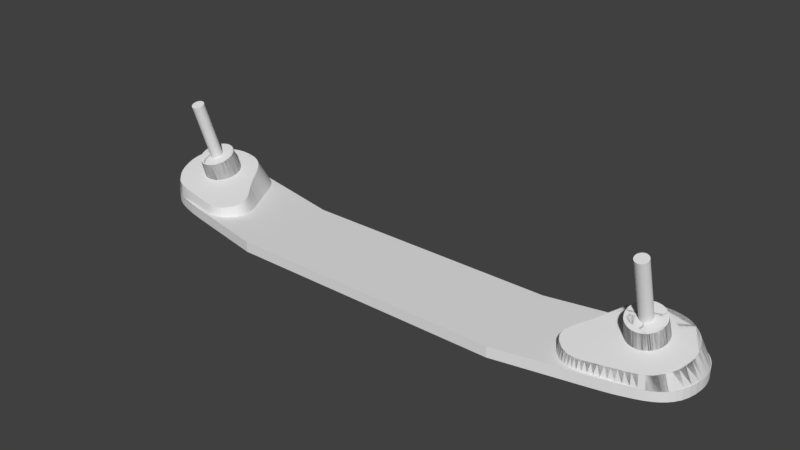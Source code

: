 # Source: backplate3.blend  (saved by Blender 2.79.0; exported with 4.5.12 LTS)
import bpy
from mathutils import Matrix  # noqa: F401  (used for matrix-valued properties, if any)

bpy.ops.wm.read_factory_settings(use_empty=True)
scene = bpy.context.scene
scene.name = 'Scene'

# ---- collections
col_collection_1 = bpy.data.collections.new('Collection 1'); scene.collection.children.link(col_collection_1)

# ---- materials (node trees are filled in below, after node groups)
mat_white = bpy.data.materials.new('White')
mat_white.alpha_threshold = 0.0
mat_white.use_transparent_shadow = False
mat_white.roughness = 0.5
mat_white.line_color = (0.0, 0.0, 0.0, 1.0)

# ---- material node trees

# ---- world
world_world = bpy.data.worlds.new('World'); scene.world = world_world
world_world.color = (0.05088, 0.05088, 0.05088)
world_world.use_sun_shadow = False
world_world.sun_shadow_jitter_overblur = 0.0
world_world.cycles.sampling_method = 'MANUAL'

# ---- meshes
me_cylinder = bpy.data.meshes.new('Cylinder')
me_cylinder.from_pydata([(0.0, 0.125, -1.25), (0.0, 0.125, 1.25), (0.006133, 0.1248, -1.25), (0.006133, 0.1248, 1.25), (0.01225, 0.1244, -1.25), (0.01225, 0.1244, 1.25), (0.01834, 0.1236, -1.25), (0.01834, 0.1236, 1.25), (0.02439, 0.1226, -1.25), (0.02439, 0.1226, 1.25), (0.03037, 0.1213, -1.25), (0.03037, 0.1213, 1.25), (0.03629, 0.1196, -1.25), (0.03629, 0.1196, 1.25), (0.04211, 0.1177, -1.25), (0.04211, 0.1177, 1.25), (0.04784, 0.1155, -1.25), (0.04784, 0.1155, 1.25), (0.05344, 0.113, -1.25), (0.05344, 0.113, 1.25), (0.05892, 0.1102, -1.25), (0.05892, 0.1102, 1.25), (0.06426, 0.1072, -1.25), (0.06426, 0.1072, 1.25), (0.06945, 0.1039, -1.25), (0.06945, 0.1039, 1.25), (0.07446, 0.1004, -1.25), (0.07446, 0.1004, 1.25), (0.0793, 0.09663, -1.25), (0.0793, 0.09663, 1.25), (0.08394, 0.09262, -1.25), (0.08394, 0.09262, 1.25), (0.08839, 0.08839, -1.25), (0.08839, 0.08839, 1.25), (0.09262, 0.08394, -1.25), (0.09262, 0.08394, 1.25), (0.09663, 0.0793, -1.25), (0.09663, 0.0793, 1.25), (0.1004, 0.07446, -1.25), (0.1004, 0.07446, 1.25), (0.1039, 0.06945, -1.25), (0.1039, 0.06945, 1.25), (0.1072, 0.06426, -1.25), (0.1072, 0.06426, 1.25), (0.1102, 0.05892, -1.25), (0.1102, 0.05892, 1.25), (0.113, 0.05344, -1.25), (0.113, 0.05344, 1.25), (0.1155, 0.04784, -1.25), (0.1155, 0.04784, 1.25), (0.1177, 0.04211, -1.25), (0.1177, 0.04211, 1.25), (0.1196, 0.03629, -1.25), (0.1196, 0.03629, 1.25), (0.1213, 0.03037, -1.25), (0.1213, 0.03037, 1.25), (0.1226, 0.02439, -1.25), (0.1226, 0.02439, 1.25), (0.1236, 0.01834, -1.25), (0.1236, 0.01834, 1.25), (0.1244, 0.01225, -1.25), (0.1244, 0.01225, 1.25), (0.1248, 0.006133, -1.25), (0.1248, 0.006133, 1.25), (0.125, -5.017e-08, -1.25), (0.125, -5.017e-08, 1.25), (0.1248, -0.006134, -1.25), (0.1248, -0.006134, 1.25), (0.1244, -0.01225, -1.25), (0.1244, -0.01225, 1.25), (0.1236, -0.01834, -1.25), (0.1236, -0.01834, 1.25), (0.1226, -0.02439, -1.25), (0.1226, -0.02439, 1.25), (0.1213, -0.03037, -1.25), (0.1213, -0.03037, 1.25), (0.1196, -0.03629, -1.25), (0.1196, -0.03629, 1.25), (0.1177, -0.04211, -1.25), (0.1177, -0.04211, 1.25), (0.1155, -0.04784, -1.25), (0.1155, -0.04784, 1.25), (0.113, -0.05344, -1.25), (0.113, -0.05344, 1.25), (0.1102, -0.05892, -1.25), (0.1102, -0.05892, 1.25), (0.1072, -0.06426, -1.25), (0.1072, -0.06426, 1.25), (0.1039, -0.06945, -1.25), (0.1039, -0.06945, 1.25), (0.1004, -0.07446, -1.25), (0.1004, -0.07446, 1.25), (0.09663, -0.0793, -1.25), (0.09663, -0.0793, 1.25), (0.09262, -0.08394, -1.25), (0.09262, -0.08394, 1.25), (0.08839, -0.08839, -1.25), (0.08839, -0.08839, 1.25), (0.08394, -0.09262, -1.25), (0.08394, -0.09262, 1.25), (0.0793, -0.09663, -1.25), (0.0793, -0.09663, 1.25), (0.07446, -0.1004, -1.25), (0.07446, -0.1004, 1.25), (0.06945, -0.1039, -1.25), (0.06945, -0.1039, 1.25), (0.06426, -0.1072, -1.25), (0.06426, -0.1072, 1.25), (0.05892, -0.1102, -1.25), (0.05892, -0.1102, 1.25), (0.05344, -0.113, -1.25), (0.05344, -0.113, 1.25), (0.04784, -0.1155, -1.25), (0.04784, -0.1155, 1.25), (0.04211, -0.1177, -1.25), (0.04211, -0.1177, 1.25), (0.03629, -0.1196, -1.25), (0.03629, -0.1196, 1.25), (0.03037, -0.1213, -1.25), (0.03037, -0.1213, 1.25), (0.02439, -0.1226, -1.25), (0.02439, -0.1226, 1.25), (0.01834, -0.1236, -1.25), (0.01834, -0.1236, 1.25), (0.01225, -0.1244, -1.25), (0.01225, -0.1244, 1.25), (0.006134, -0.1248, -1.25), (0.006134, -0.1248, 1.25), (2.275e-07, -0.125, -1.25), (2.275e-07, -0.125, 1.25), (-0.006133, -0.1248, -1.25), (-0.006133, -0.1248, 1.25), (-0.01225, -0.1244, -1.25), (-0.01225, -0.1244, 1.25), (-0.01834, -0.1236, -1.25), (-0.01834, -0.1236, 1.25), (-0.02439, -0.1226, -1.25), (-0.02439, -0.1226, 1.25), (-0.03037, -0.1213, -1.25), (-0.03037, -0.1213, 1.25), (-0.03629, -0.1196, -1.25), (-0.03629, -0.1196, 1.25), (-0.04211, -0.1177, -1.25), (-0.04211, -0.1177, 1.25), (-0.04784, -0.1155, -1.25), (-0.04784, -0.1155, 1.25), (-0.05344, -0.113, -1.25), (-0.05344, -0.113, 1.25), (-0.05892, -0.1102, -1.25), (-0.05892, -0.1102, 1.25), (-0.06426, -0.1072, -1.25), (-0.06426, -0.1072, 1.25), (-0.06945, -0.1039, -1.25), (-0.06945, -0.1039, 1.25), (-0.07446, -0.1004, -1.25), (-0.07446, -0.1004, 1.25), (-0.0793, -0.09663, -1.25), (-0.0793, -0.09663, 1.25), (-0.08394, -0.09262, -1.25), (-0.08394, -0.09262, 1.25), (-0.08839, -0.08839, -1.25), (-0.08839, -0.08839, 1.25), (-0.09262, -0.08395, -1.25), (-0.09262, -0.08395, 1.25), (-0.09663, -0.0793, -1.25), (-0.09663, -0.0793, 1.25), (-0.1004, -0.07446, -1.25), (-0.1004, -0.07446, 1.25), (-0.1039, -0.06945, -1.25), (-0.1039, -0.06945, 1.25), (-0.1072, -0.06426, -1.25), (-0.1072, -0.06426, 1.25), (-0.1102, -0.05892, -1.25), (-0.1102, -0.05892, 1.25), (-0.113, -0.05344, -1.25), (-0.113, -0.05344, 1.25), (-0.1155, -0.04784, -1.25), (-0.1155, -0.04784, 1.25), (-0.1177, -0.04211, -1.25), (-0.1177, -0.04211, 1.25), (-0.1196, -0.03629, -1.25), (-0.1196, -0.03629, 1.25), (-0.1213, -0.03037, -1.25), (-0.1213, -0.03037, 1.25), (-0.1226, -0.02439, -1.25), (-0.1226, -0.02439, 1.25), (-0.1236, -0.01834, -1.25), (-0.1236, -0.01834, 1.25), (-0.1244, -0.01225, -1.25), (-0.1244, -0.01225, 1.25), (-0.1248, -0.006134, -1.25), (-0.1248, -0.006134, 1.25), (-0.125, -1.773e-07, -1.25), (-0.125, -1.773e-07, 1.25), (-0.1248, 0.006133, -1.25), (-0.1248, 0.006133, 1.25), (-0.1244, 0.01225, -1.25), (-0.1244, 0.01225, 1.25), (-0.1236, 0.01834, -1.25), (-0.1236, 0.01834, 1.25), (-0.1226, 0.02439, -1.25), (-0.1226, 0.02439, 1.25), (-0.1213, 0.03037, -1.25), (-0.1213, 0.03037, 1.25), (-0.1196, 0.03629, -1.25), (-0.1196, 0.03629, 1.25), (-0.1177, 0.04211, -1.25), (-0.1177, 0.04211, 1.25), (-0.1155, 0.04784, -1.25), (-0.1155, 0.04784, 1.25), (-0.113, 0.05344, -1.25), (-0.113, 0.05344, 1.25), (-0.1102, 0.05892, -1.25), (-0.1102, 0.05892, 1.25), (-0.1072, 0.06426, -1.25), (-0.1072, 0.06426, 1.25), (-0.1039, 0.06945, -1.25), (-0.1039, 0.06945, 1.25), (-0.1004, 0.07446, -1.25), (-0.1004, 0.07446, 1.25), (-0.09663, 0.0793, -1.25), (-0.09663, 0.0793, 1.25), (-0.09262, 0.08394, -1.25), (-0.09262, 0.08394, 1.25), (-0.08839, 0.08839, -1.25), (-0.08839, 0.08839, 1.25), (-0.08394, 0.09262, -1.25), (-0.08394, 0.09262, 1.25), (-0.0793, 0.09663, -1.25), (-0.0793, 0.09663, 1.25), (-0.07446, 0.1004, -1.25), (-0.07446, 0.1004, 1.25), (-0.06945, 0.1039, -1.25), (-0.06945, 0.1039, 1.25), (-0.06426, 0.1072, -1.25), (-0.06426, 0.1072, 1.25), (-0.05892, 0.1102, -1.25), (-0.05892, 0.1102, 1.25), (-0.05344, 0.113, -1.25), (-0.05344, 0.113, 1.25), (-0.04784, 0.1155, -1.25), (-0.04784, 0.1155, 1.25), (-0.04211, 0.1177, -1.25), (-0.04211, 0.1177, 1.25), (-0.03629, 0.1196, -1.25), (-0.03629, 0.1196, 1.25), (-0.03037, 0.1213, -1.25), (-0.03037, 0.1213, 1.25), (-0.02439, 0.1226, -1.25), (-0.02439, 0.1226, 1.25), (-0.01834, 0.1236, -1.25), (-0.01834, 0.1236, 1.25), (-0.01225, 0.1244, -1.25), (-0.01225, 0.1244, 1.25), (-0.006133, 0.1248, -1.25), (-0.006133, 0.1248, 1.25)], [], [(0, 1, 3, 2), (2, 3, 5, 4), (4, 5, 7, 6), (6, 7, 9, 8), (8, 9, 11, 10), (10, 11, 13, 12), (12, 13, 15, 14), (14, 15, 17, 16), (16, 17, 19, 18), (18, 19, 21, 20), (20, 21, 23, 22), (22, 23, 25, 24), (24, 25, 27, 26), (26, 27, 29, 28), (28, 29, 31, 30), (30, 31, 33, 32), (32, 33, 35, 34), (34, 35, 37, 36), (36, 37, 39, 38), (38, 39, 41, 40), (40, 41, 43, 42), (42, 43, 45, 44), (44, 45, 47, 46), (46, 47, 49, 48), (48, 49, 51, 50), (50, 51, 53, 52), (52, 53, 55, 54), (54, 55, 57, 56), (56, 57, 59, 58), (58, 59, 61, 60), (60, 61, 63, 62), (62, 63, 65, 64), (64, 65, 67, 66), (66, 67, 69, 68), (68, 69, 71, 70), (70, 71, 73, 72), (72, 73, 75, 74), (74, 75, 77, 76), (76, 77, 79, 78), (78, 79, 81, 80), (80, 81, 83, 82), (82, 83, 85, 84), (84, 85, 87, 86), (86, 87, 89, 88), (88, 89, 91, 90), (90, 91, 93, 92), (92, 93, 95, 94), (94, 95, 97, 96), (96, 97, 99, 98), (98, 99, 101, 100), (100, 101, 103, 102), (102, 103, 105, 104), (104, 105, 107, 106), (106, 107, 109, 108), (108, 109, 111, 110), (110, 111, 113, 112), (112, 113, 115, 114), (114, 115, 117, 116), (116, 117, 119, 118), (118, 119, 121, 120), (120, 121, 123, 122), (122, 123, 125, 124), (124, 125, 127, 126), (126, 127, 129, 128), (128, 129, 131, 130), (130, 131, 133, 132), (132, 133, 135, 134), (134, 135, 137, 136), (136, 137, 139, 138), (138, 139, 141, 140), (140, 141, 143, 142), (142, 143, 145, 144), (144, 145, 147, 146), (146, 147, 149, 148), (148, 149, 151, 150), (150, 151, 153, 152), (152, 153, 155, 154), (154, 155, 157, 156), (156, 157, 159, 158), (158, 159, 161, 160), (160, 161, 163, 162), (162, 163, 165, 164), (164, 165, 167, 166), (166, 167, 169, 168), (168, 169, 171, 170), (170, 171, 173, 172), (172, 173, 175, 174), (174, 175, 177, 176), (176, 177, 179, 178), (178, 179, 181, 180), (180, 181, 183, 182), (182, 183, 185, 184), (184, 185, 187, 186), (186, 187, 189, 188), (188, 189, 191, 190), (190, 191, 193, 192), (192, 193, 195, 194), (194, 195, 197, 196), (196, 197, 199, 198), (198, 199, 201, 200), (200, 201, 203, 202), (202, 203, 205, 204), (204, 205, 207, 206), (206, 207, 209, 208), (208, 209, 211, 210), (210, 211, 213, 212), (212, 213, 215, 214), (214, 215, 217, 216), (216, 217, 219, 218), (218, 219, 221, 220), (220, 221, 223, 222), (222, 223, 225, 224), (224, 225, 227, 226), (226, 227, 229, 228), (228, 229, 231, 230), (230, 231, 233, 232), (232, 233, 235, 234), (234, 235, 237, 236), (236, 237, 239, 238), (238, 239, 241, 240), (240, 241, 243, 242), (242, 243, 245, 244), (244, 245, 247, 246), (246, 247, 249, 248), (248, 249, 251, 250), (250, 251, 253, 252), (3, 1, 255, 253, 251, 249, 247, 245, 243, 241, 239, 237, 235, 233, 231, 229, 227, 225, 223, 221, 219, 217, 215, 213, 211, 209, 207, 205, 203, 201, 199, 197, 195, 193, 191, 189, 187, 185, 183, 181, 179, 177, 175, 173, 171, 169, 167, 165, 163, 161, 159, 157, 155, 153, 151, 149, 147, 145, 143, 141, 139, 137, 135, 133, 131, 129, 127, 125, 123, 121, 119, 117, 115, 113, 111, 109, 107, 105, 103, 101, 99, 97, 95, 93, 91, 89, 87, 85, 83, 81, 79, 77, 75, 73, 71, 69, 67, 65, 63, 61, 59, 57, 55, 53, 51, 49, 47, 45, 43, 41, 39, 37, 35, 33, 31, 29, 27, 25, 23, 21, 19, 17, 15, 13, 11, 9, 7, 5), (252, 253, 255, 254), (254, 255, 1, 0), (0, 2, 4, 6, 8, 10, 12, 14, 16, 18, 20, 22, 24, 26, 28, 30, 32, 34, 36, 38, 40, 42, 44, 46, 48, 50, 52, 54, 56, 58, 60, 62, 64, 66, 68, 70, 72, 74, 76, 78, 80, 82, 84, 86, 88, 90, 92, 94, 96, 98, 100, 102, 104, 106, 108, 110, 112, 114, 116, 118, 120, 122, 124, 126, 128, 130, 132, 134, 136, 138, 140, 142, 144, 146, 148, 150, 152, 154, 156, 158, 160, 162, 164, 166, 168, 170, 172, 174, 176, 178, 180, 182, 184, 186, 188, 190, 192, 194, 196, 198, 200, 202, 204, 206, 208, 210, 212, 214, 216, 218, 220, 222, 224, 226, 228, 230, 232, 234, 236, 238, 240, 242, 244, 246, 248, 250, 252, 254)])
me_cylinder.use_remesh_preserve_volume = False
me_cylinder.use_remesh_preserve_attributes = False
me_cylinder.use_mirror_vertex_groups = False
me_cylinder.update()
me_holefiller = bpy.data.meshes.new('HoleFiller')
me_holefiller.from_pydata([(-0.9113, 0.3524, -0.8223), (-0.8769, 0.4222, -0.8223), (-0.844, 0.4906, -0.8223), (-0.812, 0.5573, -0.8223), (-0.7801, 0.622, -0.8223), (-0.7476, 0.6843, -0.8223), (-0.7138, 0.7442, -0.8223), (-0.678, 0.8012, -0.8223), (-0.6394, 0.8551, -0.8223), (-0.5974, 0.9057, -0.8223), (-0.5513, 0.9526, -0.8223), (-0.5003, 0.9956, -0.8223), (-0.4437, 1.034, -0.8223), (-0.3906, 1.062, -0.8223), (-0.326, 1.087, -0.8223), (-0.2517, 1.108, -0.8223), (-0.1693, 1.124, -0.8223), (-0.08059, 1.135, -0.8223), (0.01277, 1.14, -0.8223), (0.1091, 1.138, -0.8223), (0.2066, 1.128, -0.8223), (0.3037, 1.109, -0.8223), (0.3986, 1.081, -0.8223), (0.4896, 1.042, -0.8223), (0.575, 0.9913, -0.8223), (0.6516, 0.9344, -0.8223), (0.7206, 0.8737, -0.8223), (0.7818, 0.8095, -0.8223), (0.8352, 0.7417, -0.8223), (0.8808, 0.6703, -0.8223), (0.9184, 0.5955, -0.8223), (0.9481, 0.5173, -0.8223), (0.9698, 0.4356, -0.8223), (0.9833, 0.3506, -0.8223), (0.9887, 0.2624, -0.8223), (0.9859, 0.1709, -0.8223), (0.9748, 0.07619, -0.8223), (0.9372, -0.09349, -0.8223), (0.8837, -0.237, -0.8223), (0.8161, -0.3569, -0.8223), (0.7359, -0.4558, -0.8223), (0.6451, -0.536, -0.8223), (0.5453, -0.6002, -0.8223), (0.4382, -0.6509, -0.8223), (0.3256, -0.6907, -0.8223), (0.2093, -0.7219, -0.8223), (0.09087, -0.7473, -0.8223), (-0.02784, -0.7692, -0.8223), (-0.1451, -0.7902, -0.8223), (-0.2603, -0.8129, -0.8223), (-0.3667, -0.8353, -0.8223), (-0.4652, -0.8556, -0.8223), (-0.5569, -0.8719, -0.8223), (-0.6427, -0.8824, -0.8223), (-0.7234, -0.8853, -0.8223), (-0.8002, -0.8786, -0.8223), (-0.8738, -0.8606, -0.8223), (-0.9454, -0.8293, -0.8223), (-1.016, -0.783, -0.8223), (-1.086, -0.7197, -0.8223), (-1.157, -0.6376, -0.8223), (-1.202, -0.5638, -0.8223), (-1.228, -0.4868, -0.8223), (-1.236, -0.4072, -0.8223), (-1.229, -0.3253, -0.8223), (-1.209, -0.2417, -0.8223), (-1.179, -0.1569, -0.8223), (-1.141, -0.07121, -0.8223), (-1.098, 0.01476, -0.8223), (-1.05, 0.1006, -0.8223), (-1.002, 0.1858, -0.8223), (-0.9549, 0.2698, -0.8223), (-0.8406, 0.1654, -0.3872), (-0.8095, 0.2203, -0.3728), (-0.7799, 0.2741, -0.3587), (-0.751, 0.3265, -0.345), (-0.7222, 0.3774, -0.3316), (-0.6929, 0.4265, -0.3188), (-0.6624, 0.4735, -0.3064), (-0.6301, 0.5183, -0.2945), (-0.5953, 0.5607, -0.2832), (-0.5573, 0.6005, -0.2725), (-0.5157, 0.6373, -0.2624), (-0.4696, 0.6711, -0.2531), (-0.4184, 0.7015, -0.2444), (-0.3704, 0.7232, -0.2381), (-0.312, 0.7426, -0.2321), (-0.2447, 0.759, -0.2267), (-0.1702, 0.7719, -0.2221), (-0.08992, 0.7805, -0.2184), (-0.005433, 0.7842, -0.2159), (0.08173, 0.7823, -0.2147), (0.17, 0.7742, -0.2151), (0.2579, 0.7592, -0.2172), (0.3439, 0.7365, -0.2213), (0.4263, 0.7057, -0.2275), (0.5038, 0.666, -0.236), (0.5732, 0.621, -0.246), (0.6357, 0.5732, -0.2569), (0.6912, 0.5225, -0.2686), (0.7396, 0.4691, -0.2811), (0.781, 0.4128, -0.2945), (0.8152, 0.3539, -0.3086), (0.8422, 0.2922, -0.3236), (0.8619, 0.2279, -0.3394), (0.8743, 0.161, -0.356), (0.8794, 0.09151, -0.3734), (0.877, 0.01949, -0.3915), (0.8671, -0.05503, -0.4104), (0.8334, -0.1885, -0.4446), (0.7852, -0.3014, -0.4739), (0.7241, -0.3957, -0.4988), (0.6517, -0.4734, -0.5197), (0.5833, -0.5501, -0.5371), (0.5075, -0.6012, -0.5514), (0.4107, -0.641, -0.5632), (0.3089, -0.672, -0.573), (0.2036, -0.6965, -0.5811), (0.09649, -0.7162, -0.5881), (-0.01092, -0.7333, -0.5944), (-0.117, -0.7497, -0.6005), (-0.2213, -0.7673, -0.6069), (-0.3338, -0.7875, -0.613), (-0.4353, -0.8063, -0.6185), (-0.5346, -0.8218, -0.6232), (-0.6247, -0.8365, -0.6265), (-0.7061, -0.8418, -0.6283), (-0.7756, -0.8364, -0.6283), (-0.8423, -0.8221, -0.6259), (-0.9216, -0.7966, -0.6209), (-0.999, -0.7464, -0.6129), (-1.063, -0.6965, -0.6016), (-1.127, -0.6318, -0.5865), (-1.168, -0.5736, -0.5727), (-1.191, -0.5129, -0.5579), (-1.199, -0.4502, -0.5422), (-1.193, -0.3858, -0.5259), (-1.167, -0.3168, -0.5092), (-1.127, -0.2435, -0.4921), (-1.077, -0.1734, -0.4746), (-1.025, -0.1028, -0.457), (-0.966, -0.0326, -0.4393), (-0.9223, 0.03438, -0.4216), (-0.8798, 0.1005, -0.4042), (0.02745, 0.4991, -0.3076), (0.03431, 0.3312, 0.1107), (0.03665, 0.4984, -0.308), (0.04287, 0.3306, 0.1103), (0.04583, 0.4976, -0.3085), (0.05142, 0.3298, 0.1099), (0.05498, 0.4965, -0.309), (0.05993, 0.3288, 0.1094), (0.06409, 0.4952, -0.3096), (0.06842, 0.3276, 0.1088), (0.07317, 0.4938, -0.3103), (0.07687, 0.3263, 0.1081), (0.08221, 0.4921, -0.3111), (0.08529, 0.3247, 0.1074), (0.0912, 0.4901, -0.3119), (0.09365, 0.3229, 0.1066), (0.1001, 0.488, -0.3128), (0.102, 0.3209, 0.1058), (0.109, 0.4857, -0.3138), (0.1102, 0.3188, 0.1049), (0.1178, 0.4832, -0.3149), (0.1184, 0.3164, 0.1039), (0.1266, 0.4804, -0.316), (0.1266, 0.3139, 0.1029), (0.1352, 0.4775, -0.3171), (0.1346, 0.3111, 0.1018), (0.1438, 0.4744, -0.3184), (0.1426, 0.3082, 0.1006), (0.1523, 0.471, -0.3197), (0.1506, 0.3051, 0.09943), (0.1607, 0.4675, -0.3211), (0.1584, 0.3018, 0.09815), (0.1691, 0.4637, -0.3225), (0.1661, 0.2983, 0.09682), (0.1773, 0.4598, -0.324), (0.1738, 0.2947, 0.09542), (0.1854, 0.4557, -0.3256), (0.1813, 0.2908, 0.09397), (0.1934, 0.4514, -0.3272), (0.1888, 0.2868, 0.09247), (0.2013, 0.4469, -0.3288), (0.1961, 0.2826, 0.0909), (0.209, 0.4422, -0.3306), (0.2033, 0.2783, 0.08929), (0.2167, 0.4374, -0.3324), (0.2105, 0.2738, 0.08762), (0.2242, 0.4323, -0.3342), (0.2174, 0.2691, 0.08589), (0.2316, 0.4271, -0.3361), (0.2243, 0.2642, 0.08412), (0.2388, 0.4218, -0.3381), (0.231, 0.2592, 0.08229), (0.2459, 0.4162, -0.3401), (0.2377, 0.2541, 0.08041), (0.2528, 0.4105, -0.3422), (0.2441, 0.2488, 0.07849), (0.2596, 0.4046, -0.3443), (0.2505, 0.2433, 0.07652), (0.2663, 0.3986, -0.3465), (0.2566, 0.2377, 0.0745), (0.2728, 0.3924, -0.3487), (0.2627, 0.2319, 0.07244), (0.2791, 0.3861, -0.3509), (0.2686, 0.226, 0.07033), (0.2852, 0.3796, -0.3533), (0.2743, 0.22, 0.06818), (0.2912, 0.373, -0.3556), (0.2799, 0.2139, 0.06599), (0.297, 0.3663, -0.358), (0.2853, 0.2076, 0.06376), (0.3027, 0.3594, -0.3604), (0.2905, 0.2011, 0.0615), (0.3081, 0.3523, -0.3629), (0.2956, 0.1946, 0.05919), (0.3134, 0.3452, -0.3654), (0.3005, 0.188, 0.05685), (0.3185, 0.3379, -0.368), (0.3052, 0.1812, 0.05448), (0.3233, 0.3305, -0.3706), (0.3098, 0.1743, 0.05207), (0.328, 0.323, -0.3732), (0.3141, 0.1673, 0.04963), (0.3325, 0.3154, -0.3758), (0.3183, 0.1602, 0.04716), (0.3368, 0.3077, -0.3785), (0.3223, 0.1531, 0.04467), (0.3409, 0.2999, -0.3812), (0.3261, 0.1458, 0.04214), (0.3448, 0.292, -0.384), (0.3298, 0.1384, 0.03959), (0.3485, 0.284, -0.3867), (0.3332, 0.131, 0.03702), (0.352, 0.2759, -0.3895), (0.3364, 0.1235, 0.03443), (0.3553, 0.2678, -0.3923), (0.3395, 0.1159, 0.03181), (0.3583, 0.2595, -0.3952), (0.3423, 0.1082, 0.02917), (0.3612, 0.2512, -0.398), (0.345, 0.1005, 0.02652), (0.3638, 0.2429, -0.4009), (0.3474, 0.0927, 0.02385), (0.3662, 0.2344, -0.4038), (0.3497, 0.08485, 0.02117), (0.3684, 0.2259, -0.4067), (0.3517, 0.07695, 0.01847), (0.3704, 0.2174, -0.4096), (0.3535, 0.06901, 0.01577), (0.3721, 0.2088, -0.4125), (0.3551, 0.06102, 0.01305), (0.3736, 0.2002, -0.4154), (0.3566, 0.053, 0.01033), (0.3749, 0.1916, -0.4183), (0.3578, 0.04495, 0.007596), (0.376, 0.1829, -0.4213), (0.3588, 0.03686, 0.004861), (0.3768, 0.1742, -0.4242), (0.3596, 0.02876, 0.002124), (0.3775, 0.1655, -0.4272), (0.3601, 0.02064, -0.0006156), (0.3779, 0.1567, -0.4301), (0.3605, 0.01251, -0.003354), (0.378, 0.148, -0.433), (0.3607, 0.004365, -0.006091), (0.378, 0.1392, -0.436), (0.3606, -0.003778, -0.008824), (0.3777, 0.1305, -0.4389), (0.3604, -0.01192, -0.01155), (0.3772, 0.1217, -0.4418), (0.3599, -0.02005, -0.01427), (0.3765, 0.113, -0.4447), (0.3592, -0.02818, -0.01698), (0.3755, 0.1043, -0.4476), (0.3583, -0.03628, -0.01969), (0.3743, 0.09563, -0.4505), (0.3572, -0.04436, -0.02238), (0.3729, 0.08697, -0.4534), (0.3559, -0.05242, -0.02505), (0.3713, 0.07835, -0.4563), (0.3544, -0.06045, -0.02771), (0.3694, 0.06977, -0.4591), (0.3527, -0.06843, -0.03036), (0.3673, 0.06124, -0.4619), (0.3507, -0.07638, -0.03298), (0.365, 0.05275, -0.4647), (0.3486, -0.08428, -0.03559), (0.3625, 0.04431, -0.4675), (0.3462, -0.09213, -0.03818), (0.3598, 0.03594, -0.4703), (0.3437, -0.09993, -0.04074), (0.3569, 0.02763, -0.473), (0.341, -0.1077, -0.04328), (0.3537, 0.01939, -0.4757), (0.338, -0.1153, -0.04579), (0.3503, 0.01123, -0.4784), (0.3349, -0.1229, -0.04827), (0.3467, 0.003143, -0.481), (0.3315, -0.1305, -0.05072), (0.343, -0.004857, -0.4836), (0.328, -0.1379, -0.05315), (0.339, -0.01277, -0.4862), (0.3243, -0.1453, -0.05554), (0.3348, -0.02059, -0.4887), (0.3204, -0.1525, -0.0579), (0.3304, -0.0283, -0.4912), (0.3163, -0.1597, -0.06022), (0.3258, -0.03592, -0.4936), (0.312, -0.1668, -0.06251), (0.321, -0.04343, -0.4961), (0.3076, -0.1738, -0.06476), (0.316, -0.05082, -0.4984), (0.3029, -0.1807, -0.06697), (0.3108, -0.0581, -0.5008), (0.2981, -0.1875, -0.06914), (0.3055, -0.06526, -0.5031), (0.2931, -0.1941, -0.07127), (0.2999, -0.07229, -0.5053), (0.288, -0.2007, -0.07336), (0.2942, -0.07919, -0.5075), (0.2826, -0.2071, -0.0754), (0.2883, -0.08596, -0.5096), (0.2771, -0.2134, -0.07739), (0.2822, -0.09259, -0.5117), (0.2715, -0.2196, -0.07934), (0.276, -0.09907, -0.5138), (0.2657, -0.2256, -0.08124), (0.2696, -0.1054, -0.5158), (0.2597, -0.2315, -0.0831), (0.263, -0.1116, -0.5177), (0.2536, -0.2373, -0.0849), (0.2563, -0.1176, -0.5196), (0.2474, -0.2429, -0.08665), (0.2494, -0.1235, -0.5214), (0.241, -0.2484, -0.08835), (0.2424, -0.1292, -0.5232), (0.2344, -0.2537, -0.09), (0.2353, -0.1348, -0.5249), (0.2278, -0.2589, -0.09159), (0.228, -0.1402, -0.5265), (0.221, -0.2639, -0.09312), (0.2205, -0.1454, -0.5281), (0.214, -0.2687, -0.0946), (0.2129, -0.1504, -0.5297), (0.207, -0.2734, -0.09603), (0.2052, -0.1553, -0.5311), (0.1998, -0.278, -0.09739), (0.1974, -0.16, -0.5325), (0.1925, -0.2823, -0.0987), (0.1895, -0.1645, -0.5339), (0.1851, -0.2865, -0.09995), (0.1814, -0.1688, -0.5351), (0.1776, -0.2905, -0.1011), (0.1733, -0.173, -0.5363), (0.17, -0.2944, -0.1023), (0.165, -0.1769, -0.5375), (0.1623, -0.2981, -0.1033), (0.1566, -0.1806, -0.5386), (0.1546, -0.3015, -0.1043), (0.1482, -0.1842, -0.5396), (0.1467, -0.3049, -0.1053), (0.1396, -0.1875, -0.5405), (0.1387, -0.308, -0.1061), (0.131, -0.1907, -0.5414), (0.1307, -0.3109, -0.107), (0.1223, -0.1937, -0.5422), (0.1226, -0.3137, -0.1077), (0.1135, -0.1964, -0.5429), (0.1144, -0.3162, -0.1084), (0.1047, -0.199, -0.5436), (0.1062, -0.3186, -0.109), (0.09576, -0.2013, -0.5442), (0.0979, -0.3208, -0.1096), (0.0868, -0.2034, -0.5447), (0.08956, -0.3228, -0.11), (0.07779, -0.2054, -0.5452), (0.08117, -0.3246, -0.1105), (0.06873, -0.2071, -0.5455), (0.07273, -0.3261, -0.1108), (0.05963, -0.2086, -0.5458), (0.06426, -0.3275, -0.1111), (0.05049, -0.2099, -0.5461), (0.05576, -0.3287, -0.1113), (0.04133, -0.2109, -0.5462), (0.04723, -0.3298, -0.1115), (0.03215, -0.2118, -0.5463), (0.03868, -0.3306, -0.1116), (0.02294, -0.2125, -0.5464), (0.03011, -0.3312, -0.1116), (0.01372, -0.2129, -0.5463), (0.02153, -0.3316, -0.1115), (0.0045, -0.2131, -0.5462), (0.01294, -0.3318, -0.1114), (-0.004726, -0.2131, -0.546), (0.004356, -0.3318, -0.1112), (-0.01395, -0.2129, -0.5457), (-0.004229, -0.3316, -0.111), (-0.02316, -0.2125, -0.5454), (-0.0128, -0.3312, -0.1107), (-0.03236, -0.2119, -0.545), (-0.02136, -0.3306, -0.1103), (-0.04153, -0.211, -0.5445), (-0.02991, -0.3298, -0.1098), (-0.05068, -0.2099, -0.5439), (-0.03842, -0.3288, -0.1093), (-0.0598, -0.2087, -0.5433), (-0.04691, -0.3276, -0.1087), (-0.06888, -0.2072, -0.5426), (-0.05536, -0.3263, -0.1081), (-0.07792, -0.2055, -0.5418), (-0.06378, -0.3247, -0.1074), (-0.0869, -0.2036, -0.541), (-0.07215, -0.3229, -0.1066), (-0.09584, -0.2015, -0.5401), (-0.08046, -0.3209, -0.1057), (-0.1047, -0.1991, -0.5391), (-0.08873, -0.3188, -0.1048), (-0.1135, -0.1966, -0.5381), (-0.09693, -0.3164, -0.1039), (-0.1223, -0.1939, -0.537), (-0.1051, -0.3139, -0.1028), (-0.1309, -0.1909, -0.5358), (-0.1131, -0.3111, -0.1017), (-0.1395, -0.1878, -0.5345), (-0.1211, -0.3082, -0.1006), (-0.148, -0.1844, -0.5332), (-0.129, -0.3051, -0.09936), (-0.1564, -0.1809, -0.5319), (-0.1369, -0.3018, -0.09809), (-0.1648, -0.1772, -0.5304), (-0.1446, -0.2983, -0.09675), (-0.173, -0.1732, -0.5289), (-0.1523, -0.2947, -0.09536), (-0.1811, -0.1691, -0.5274), (-0.1598, -0.2908, -0.09391), (-0.1891, -0.1648, -0.5258), (-0.1673, -0.2868, -0.0924), (-0.197, -0.1603, -0.5241), (-0.1746, -0.2826, -0.09084), (-0.2047, -0.1557, -0.5223), (-0.1818, -0.2783, -0.08922), (-0.2124, -0.1508, -0.5206), (-0.1889, -0.2738, -0.08755), (-0.2199, -0.1458, -0.5187), (-0.1959, -0.2691, -0.08583), (-0.2273, -0.1406, -0.5168), (-0.2028, -0.2642, -0.08405), (-0.2345, -0.1352, -0.5148), (-0.2095, -0.2592, -0.08223), (-0.2416, -0.1296, -0.5128), (-0.2161, -0.2541, -0.08035), (-0.2485, -0.1239, -0.5107), (-0.2226, -0.2488, -0.07843), (-0.2553, -0.1181, -0.5086), (-0.2289, -0.2433, -0.07646), (-0.262, -0.112, -0.5065), (-0.2351, -0.2377, -0.07444), (-0.2685, -0.1059, -0.5042), (-0.2412, -0.2319, -0.07238), (-0.2748, -0.09953, -0.502), (-0.247, -0.226, -0.07027), (-0.2809, -0.09306, -0.4997), (-0.2528, -0.22, -0.06812), (-0.2869, -0.08644, -0.4973), (-0.2583, -0.2139, -0.06593), (-0.2927, -0.07968, -0.4949), (-0.2638, -0.2076, -0.0637), (-0.2984, -0.07279, -0.4925), (-0.269, -0.2011, -0.06143), (-0.3038, -0.06577, -0.49), (-0.2741, -0.1946, -0.05913), (-0.3091, -0.05862, -0.4875), (-0.279, -0.188, -0.05679), (-0.3142, -0.05135, -0.485), (-0.2837, -0.1812, -0.05441), (-0.3191, -0.04396, -0.4824), (-0.2883, -0.1743, -0.05201), (-0.3237, -0.03646, -0.4797), (-0.2926, -0.1673, -0.04957), (-0.3282, -0.02886, -0.4771), (-0.2968, -0.1602, -0.0471), (-0.3325, -0.02115, -0.4744), (-0.3008, -0.1531, -0.0446), (-0.3366, -0.01334, -0.4717), (-0.3046, -0.1458, -0.04208), (-0.3405, -0.005431, -0.469), (-0.3083, -0.1384, -0.03953), (-0.3442, 0.002564, -0.4662), (-0.3117, -0.131, -0.03696), (-0.3477, 0.01064, -0.4634), (-0.3149, -0.1235, -0.03436), (-0.351, 0.0188, -0.4606), (-0.318, -0.1159, -0.03175), (-0.354, 0.02704, -0.4578), (-0.3208, -0.1082, -0.02911), (-0.3569, 0.03534, -0.4549), (-0.3235, -0.1005, -0.02646), (-0.3595, 0.04371, -0.4521), (-0.3259, -0.0927, -0.02379), (-0.3619, 0.05214, -0.4492), (-0.3281, -0.08485, -0.02111), (-0.3641, 0.06062, -0.4463), (-0.3302, -0.07695, -0.01841), (-0.3661, 0.06916, -0.4434), (-0.332, -0.06901, -0.0157), (-0.3678, 0.07773, -0.4405), (-0.3336, -0.06102, -0.01299), (-0.3693, 0.08635, -0.4375), (-0.3351, -0.053, -0.01026), (-0.3706, 0.095, -0.4346), (-0.3363, -0.04495, -0.007533), (-0.3717, 0.1037, -0.4317), (-0.3373, -0.03686, -0.004798), (-0.3725, 0.1124, -0.4287), (-0.3381, -0.02876, -0.00206), (-0.3732, 0.1211, -0.4258), (-0.3386, -0.02064, 0.000679), (-0.3736, 0.1299, -0.4228), (-0.339, -0.01251, 0.003418), (-0.3737, 0.1386, -0.4199), (-0.3392, -0.004365, 0.006154), (-0.3737, 0.1473, -0.417), (-0.3391, 0.003779, 0.008887), (-0.3734, 0.1561, -0.414), (-0.3389, 0.01192, 0.01162), (-0.3729, 0.1648, -0.4111), (-0.3384, 0.02005, 0.01434), (-0.3722, 0.1736, -0.4082), (-0.3377, 0.02818, 0.01705), (-0.3712, 0.1823, -0.4053), (-0.3368, 0.03628, 0.01975), (-0.37, 0.1909, -0.4024), (-0.3357, 0.04436, 0.02244), (-0.3686, 0.1996, -0.3995), (-0.3344, 0.05242, 0.02512), (-0.367, 0.2082, -0.3967), (-0.3329, 0.06045, 0.02778), (-0.3651, 0.2168, -0.3938), (-0.3311, 0.06843, 0.03042), (-0.363, 0.2253, -0.391), (-0.3292, 0.07638, 0.03305), (-0.3608, 0.2338, -0.3882), (-0.3271, 0.08428, 0.03565), (-0.3582, 0.2423, -0.3854), (-0.3247, 0.09213, 0.03824), (-0.3555, 0.2506, -0.3827), (-0.3222, 0.09993, 0.0408), (-0.3526, 0.2589, -0.3799), (-0.3194, 0.1077, 0.04334), (-0.3494, 0.2672, -0.3772), (-0.3165, 0.1153, 0.04585), (-0.346, 0.2753, -0.3746), (-0.3134, 0.1229, 0.04833), (-0.3424, 0.2834, -0.3719), (-0.31, 0.1305, 0.05079), (-0.3387, 0.2914, -0.3693), (-0.3065, 0.1379, 0.05321), (-0.3347, 0.2993, -0.3668), (-0.3028, 0.1453, 0.0556), (-0.3305, 0.3072, -0.3642), (-0.2989, 0.1526, 0.05796), (-0.3261, 0.3149, -0.3617), (-0.2948, 0.1597, 0.06029), (-0.3215, 0.3225, -0.3593), (-0.2905, 0.1668, 0.06257), (-0.3167, 0.33, -0.3569), (-0.286, 0.1738, 0.06482), (-0.3117, 0.3374, -0.3545), (-0.2814, 0.1807, 0.06703), (-0.3065, 0.3447, -0.3522), (-0.2766, 0.1875, 0.0692), (-0.3012, 0.3518, -0.3499), (-0.2716, 0.1941, 0.07133), (-0.2956, 0.3589, -0.3476), (-0.2664, 0.2007, 0.07342), (-0.2899, 0.3658, -0.3454), (-0.2611, 0.2071, 0.07546), (-0.284, 0.3725, -0.3433), (-0.2556, 0.2134, 0.07746), (-0.2779, 0.3792, -0.3412), (-0.25, 0.2196, 0.07941), (-0.2717, 0.3856, -0.3392), (-0.2442, 0.2256, 0.08131), (-0.2653, 0.392, -0.3372), (-0.2382, 0.2315, 0.08316), (-0.2587, 0.3982, -0.3352), (-0.2321, 0.2373, 0.08496), (-0.252, 0.4042, -0.3334), (-0.2259, 0.2429, 0.08671), (-0.2452, 0.4101, -0.3315), (-0.2195, 0.2484, 0.08841), (-0.2381, 0.4158, -0.3298), (-0.2129, 0.2537, 0.09006), (-0.231, 0.4214, -0.328), (-0.2063, 0.2589, 0.09165), (-0.2237, 0.4268, -0.3264), (-0.1994, 0.2639, 0.09319), (-0.2162, 0.432, -0.3248), (-0.1925, 0.2687, 0.09467), (-0.2086, 0.437, -0.3233), (-0.1855, 0.2734, 0.09609), (-0.2009, 0.4419, -0.3218), (-0.1783, 0.278, 0.09746), (-0.1931, 0.4466, -0.3204), (-0.171, 0.2823, 0.09876), (-0.1852, 0.4511, -0.3191), (-0.1636, 0.2865, 0.1), (-0.1771, 0.4554, -0.3178), (-0.1561, 0.2905, 0.1012), (-0.169, 0.4595, -0.3166), (-0.1485, 0.2944, 0.1023), (-0.1607, 0.4635, -0.3154), (-0.1408, 0.2981, 0.1034), (-0.1523, 0.4672, -0.3144), (-0.133, 0.3015, 0.1044), (-0.1439, 0.4708, -0.3134), (-0.1252, 0.3049, 0.1053), (-0.1353, 0.4741, -0.3124), (-0.1172, 0.308, 0.1062), (-0.1267, 0.4773, -0.3115), (-0.1092, 0.3109, 0.107), (-0.118, 0.4802, -0.3107), (-0.1011, 0.3137, 0.1078), (-0.1092, 0.483, -0.31), (-0.09291, 0.3162, 0.1084), (-0.1004, 0.4855, -0.3093), (-0.08468, 0.3186, 0.1091), (-0.09146, 0.4879, -0.3087), (-0.07639, 0.3208, 0.1096), (-0.0825, 0.49, -0.3082), (-0.06805, 0.3228, 0.1101), (-0.07349, 0.4919, -0.3078), (-0.05966, 0.3246, 0.1105), (-0.06443, 0.4936, -0.3074), (-0.05122, 0.3261, 0.1109), (-0.05533, 0.4951, -0.3071), (-0.04275, 0.3275, 0.1112), (-0.0462, 0.4964, -0.3069), (-0.03425, 0.3287, 0.1114), (-0.03703, 0.4975, -0.3067), (-0.02572, 0.3298, 0.1115), (-0.02785, 0.4984, -0.3066), (-0.01717, 0.3306, 0.1116), (-0.01864, 0.499, -0.3066), (-0.008599, 0.3312, 0.1116), (-0.009424, 0.4995, -0.3066), (-1.829e-05, 0.3316, 0.1116), (-0.0002003, 0.4997, -0.3068), (0.008569, 0.3318, 0.1115), (0.009025, 0.4997, -0.307), (0.01716, 0.3318, 0.1113), (0.01825, 0.4995, -0.3072), (0.02574, 0.3316, 0.111)], [], [(64, 65, 137, 136), (38, 39, 111, 110), (12, 13, 85, 84), (65, 66, 138, 137), (39, 40, 112, 111), (13, 14, 86, 85), (66, 67, 139, 138), (40, 41, 113, 112), (14, 15, 87, 86), (67, 68, 140, 139), (41, 42, 114, 113), (15, 16, 88, 87), (68, 69, 141, 140), (42, 43, 115, 114), (16, 17, 89, 88), (69, 70, 142, 141), (43, 44, 116, 115), (17, 18, 90, 89), (70, 71, 143, 142), (44, 45, 117, 116), (18, 19, 91, 90), (71, 0, 72, 143), (45, 46, 118, 117), (19, 20, 92, 91), (46, 47, 119, 118), (20, 21, 93, 92), (47, 48, 120, 119), (21, 22, 94, 93), (48, 49, 121, 120), (22, 23, 95, 94), (49, 50, 122, 121), (23, 24, 96, 95), (50, 51, 123, 122), (24, 25, 97, 96), (51, 52, 124, 123), (25, 26, 98, 97), (52, 53, 125, 124), (26, 27, 99, 98), (0, 1, 73, 72), (53, 54, 126, 125), (27, 28, 100, 99), (1, 2, 74, 73), (54, 55, 127, 126), (28, 29, 101, 100), (2, 3, 75, 74), (55, 56, 128, 127), (29, 30, 102, 101), (3, 4, 76, 75), (56, 57, 129, 128), (30, 31, 103, 102), (4, 5, 77, 76), (57, 58, 130, 129), (31, 32, 104, 103), (5, 6, 78, 77), (58, 59, 131, 130), (32, 33, 105, 104), (6, 7, 79, 78), (59, 60, 132, 131), (33, 34, 106, 105), (7, 8, 80, 79), (60, 61, 133, 132), (34, 35, 107, 106), (8, 9, 81, 80), (61, 62, 134, 133), (35, 36, 108, 107), (9, 10, 82, 81), (62, 63, 135, 134), (36, 37, 109, 108), (10, 11, 83, 82), (63, 64, 136, 135), (37, 38, 110, 109), (11, 12, 84, 83), (72, 73, 74, 75, 76, 77, 78, 79, 80, 81, 82, 83, 84, 85, 86, 87, 88, 89, 90, 91, 92, 93, 94, 95, 96, 97, 98, 99, 100, 101, 102, 103, 104, 105, 106, 107, 108, 109, 110, 111, 112, 113, 114, 115, 116, 117, 118, 119, 120, 121, 122, 123, 124, 125, 126, 127, 128, 129, 130, 131, 132, 133, 134, 135, 136, 137, 138, 139, 140, 141, 142, 143), (0, 71, 70, 69, 68, 67, 66, 65, 64, 63, 62, 61, 60, 59, 58, 57, 56, 55, 54, 53, 52, 51, 50, 49, 48, 47, 46, 45, 44, 43, 42, 41, 40, 39, 38, 37, 36, 35, 34, 33, 32, 31, 30, 29, 28, 27, 26, 25, 24, 23, 22, 21, 20, 19, 18, 17, 16, 15, 14, 13, 12, 11, 10, 9, 8, 7, 6, 5, 4, 3, 2, 1), (144, 145, 147, 146), (146, 147, 149, 148), (148, 149, 151, 150), (150, 151, 153, 152), (152, 153, 155, 154), (154, 155, 157, 156), (156, 157, 159, 158), (158, 159, 161, 160), (160, 161, 163, 162), (162, 163, 165, 164), (164, 165, 167, 166), (166, 167, 169, 168), (168, 169, 171, 170), (170, 171, 173, 172), (172, 173, 175, 174), (174, 175, 177, 176), (176, 177, 179, 178), (178, 179, 181, 180), (180, 181, 183, 182), (182, 183, 185, 184), (184, 185, 187, 186), (186, 187, 189, 188), (188, 189, 191, 190), (190, 191, 193, 192), (192, 193, 195, 194), (194, 195, 197, 196), (196, 197, 199, 198), (198, 199, 201, 200), (200, 201, 203, 202), (202, 203, 205, 204), (204, 205, 207, 206), (206, 207, 209, 208), (208, 209, 211, 210), (210, 211, 213, 212), (212, 213, 215, 214), (214, 215, 217, 216), (216, 217, 219, 218), (218, 219, 221, 220), (220, 221, 223, 222), (222, 223, 225, 224), (224, 225, 227, 226), (226, 227, 229, 228), (228, 229, 231, 230), (230, 231, 233, 232), (232, 233, 235, 234), (234, 235, 237, 236), (236, 237, 239, 238), (238, 239, 241, 240), (240, 241, 243, 242), (242, 243, 245, 244), (244, 245, 247, 246), (246, 247, 249, 248), (248, 249, 251, 250), (250, 251, 253, 252), (252, 253, 255, 254), (254, 255, 257, 256), (256, 257, 259, 258), (258, 259, 261, 260), (260, 261, 263, 262), (262, 263, 265, 264), (264, 265, 267, 266), (266, 267, 269, 268), (268, 269, 271, 270), (270, 271, 273, 272), (272, 273, 275, 274), (274, 275, 277, 276), (276, 277, 279, 278), (278, 279, 281, 280), (280, 281, 283, 282), (282, 283, 285, 284), (284, 285, 287, 286), (286, 287, 289, 288), (288, 289, 291, 290), (290, 291, 293, 292), (292, 293, 295, 294), (294, 295, 297, 296), (296, 297, 299, 298), (298, 299, 301, 300), (300, 301, 303, 302), (302, 303, 305, 304), (304, 305, 307, 306), (306, 307, 309, 308), (308, 309, 311, 310), (310, 311, 313, 312), (312, 313, 315, 314), (314, 315, 317, 316), (316, 317, 319, 318), (318, 319, 321, 320), (320, 321, 323, 322), (322, 323, 325, 324), (324, 325, 327, 326), (326, 327, 329, 328), (328, 329, 331, 330), (330, 331, 333, 332), (332, 333, 335, 334), (334, 335, 337, 336), (336, 337, 339, 338), (338, 339, 341, 340), (340, 341, 343, 342), (342, 343, 345, 344), (344, 345, 347, 346), (346, 347, 349, 348), (348, 349, 351, 350), (350, 351, 353, 352), (352, 353, 355, 354), (354, 355, 357, 356), (356, 357, 359, 358), (358, 359, 361, 360), (360, 361, 363, 362), (362, 363, 365, 364), (364, 365, 367, 366), (366, 367, 369, 368), (368, 369, 371, 370), (370, 371, 373, 372), (372, 373, 375, 374), (374, 375, 377, 376), (376, 377, 379, 378), (378, 379, 381, 380), (380, 381, 383, 382), (382, 383, 385, 384), (384, 385, 387, 386), (386, 387, 389, 388), (388, 389, 391, 390), (390, 391, 393, 392), (392, 393, 395, 394), (394, 395, 397, 396), (396, 397, 399, 398), (398, 399, 401, 400), (400, 401, 403, 402), (402, 403, 405, 404), (404, 405, 407, 406), (406, 407, 409, 408), (408, 409, 411, 410), (410, 411, 413, 412), (412, 413, 415, 414), (414, 415, 417, 416), (416, 417, 419, 418), (418, 419, 421, 420), (420, 421, 423, 422), (422, 423, 425, 424), (424, 425, 427, 426), (426, 427, 429, 428), (428, 429, 431, 430), (430, 431, 433, 432), (432, 433, 435, 434), (434, 435, 437, 436), (436, 437, 439, 438), (438, 439, 441, 440), (440, 441, 443, 442), (442, 443, 445, 444), (444, 445, 447, 446), (446, 447, 449, 448), (448, 449, 451, 450), (450, 451, 453, 452), (452, 453, 455, 454), (454, 455, 457, 456), (456, 457, 459, 458), (458, 459, 461, 460), (460, 461, 463, 462), (462, 463, 465, 464), (464, 465, 467, 466), (466, 467, 469, 468), (468, 469, 471, 470), (470, 471, 473, 472), (472, 473, 475, 474), (474, 475, 477, 476), (476, 477, 479, 478), (478, 479, 481, 480), (480, 481, 483, 482), (482, 483, 485, 484), (484, 485, 487, 486), (486, 487, 489, 488), (488, 489, 491, 490), (490, 491, 493, 492), (492, 493, 495, 494), (494, 495, 497, 496), (496, 497, 499, 498), (498, 499, 501, 500), (500, 501, 503, 502), (502, 503, 505, 504), (504, 505, 507, 506), (506, 507, 509, 508), (508, 509, 511, 510), (510, 511, 513, 512), (512, 513, 515, 514), (514, 515, 517, 516), (516, 517, 519, 518), (518, 519, 521, 520), (520, 521, 523, 522), (522, 523, 525, 524), (524, 525, 527, 526), (526, 527, 529, 528), (528, 529, 531, 530), (530, 531, 533, 532), (532, 533, 535, 534), (534, 535, 537, 536), (536, 537, 539, 538), (538, 539, 541, 540), (540, 541, 543, 542), (542, 543, 545, 544), (544, 545, 547, 546), (546, 547, 549, 548), (548, 549, 551, 550), (550, 551, 553, 552), (552, 553, 555, 554), (554, 555, 557, 556), (556, 557, 559, 558), (558, 559, 561, 560), (560, 561, 563, 562), (562, 563, 565, 564), (564, 565, 567, 566), (566, 567, 569, 568), (568, 569, 571, 570), (570, 571, 573, 572), (572, 573, 575, 574), (574, 575, 577, 576), (576, 577, 579, 578), (578, 579, 581, 580), (580, 581, 583, 582), (582, 583, 585, 584), (584, 585, 587, 586), (586, 587, 589, 588), (588, 589, 591, 590), (590, 591, 593, 592), (592, 593, 595, 594), (594, 595, 597, 596), (596, 597, 599, 598), (598, 599, 601, 600), (600, 601, 603, 602), (602, 603, 605, 604), (604, 605, 607, 606), (606, 607, 609, 608), (608, 609, 611, 610), (610, 611, 613, 612), (612, 613, 615, 614), (614, 615, 617, 616), (616, 617, 619, 618), (618, 619, 621, 620), (620, 621, 623, 622), (622, 623, 625, 624), (624, 625, 627, 626), (626, 627, 629, 628), (628, 629, 631, 630), (630, 631, 633, 632), (632, 633, 635, 634), (634, 635, 637, 636), (636, 637, 639, 638), (638, 639, 641, 640), (640, 641, 643, 642), (642, 643, 645, 644), (644, 645, 647, 646), (646, 647, 649, 648), (648, 649, 651, 650), (650, 651, 653, 652), (652, 653, 655, 654), (654, 655, 145, 144), (144, 146, 148, 150, 152, 154, 156, 158, 160, 162, 164, 166, 168, 170, 172, 174, 176, 178, 180, 182, 184, 186, 188, 190, 192, 194, 196, 198, 200, 202, 204, 206, 208, 210, 212, 214, 216, 218, 220, 222, 224, 226, 228, 230, 232, 234, 236, 238, 240, 242, 244, 246, 248, 250, 252, 254, 256, 258, 260, 262, 264, 266, 268, 270, 272, 274, 276, 278, 280, 282, 284, 286, 288, 290, 292, 294, 296, 298, 300, 302, 304, 306, 308, 310, 312, 314, 316, 318, 320, 322, 324, 326, 328, 330, 332, 334, 336, 338, 340, 342, 344, 346, 348, 350, 352, 354, 356, 358, 360, 362, 364, 366, 368, 370, 372, 374, 376, 378, 380, 382, 384, 386, 388, 390, 392, 394, 396, 398, 400, 402, 404, 406, 408, 410, 412, 414, 416, 418, 420, 422, 424, 426, 428, 430, 432, 434, 436, 438, 440, 442, 444, 446, 448, 450, 452, 454, 456, 458, 460, 462, 464, 466, 468, 470, 472, 474, 476, 478, 480, 482, 484, 486, 488, 490, 492, 494, 496, 498, 500, 502, 504, 506, 508, 510, 512, 514, 516, 518, 520, 522, 524, 526, 528, 530, 532, 534, 536, 538, 540, 542, 544, 546, 548, 550, 552, 554, 556, 558, 560, 562, 564, 566, 568, 570, 572, 574, 576, 578, 580, 582, 584, 586, 588, 590, 592, 594, 596, 598, 600, 602, 604, 606, 608, 610, 612, 614, 616, 618, 620, 622, 624, 626, 628, 630, 632, 634, 636, 638, 640, 642, 644, 646, 648, 650, 652, 654), (147, 145, 655, 653, 651, 649, 647, 645, 643, 641, 639, 637, 635, 633, 631, 629, 627, 625, 623, 621, 619, 617, 615, 613, 611, 609, 607, 605, 603, 601, 599, 597, 595, 593, 591, 589, 587, 585, 583, 581, 579, 577, 575, 573, 571, 569, 567, 565, 563, 561, 559, 557, 555, 553, 551, 549, 547, 545, 543, 541, 539, 537, 535, 533, 531, 529, 527, 525, 523, 521, 519, 517, 515, 513, 511, 509, 507, 505, 503, 501, 499, 497, 495, 493, 491, 489, 487, 485, 483, 481, 479, 477, 475, 473, 471, 469, 467, 465, 463, 461, 459, 457, 455, 453, 451, 449, 447, 445, 443, 441, 439, 437, 435, 433, 431, 429, 427, 425, 423, 421, 419, 417, 415, 413, 411, 409, 407, 405, 403, 401, 399, 397, 395, 393, 391, 389, 387, 385, 383, 381, 379, 377, 375, 373, 371, 369, 367, 365, 363, 361, 359, 357, 355, 353, 351, 349, 347, 345, 343, 341, 339, 337, 335, 333, 331, 329, 327, 325, 323, 321, 319, 317, 315, 313, 311, 309, 307, 305, 303, 301, 299, 297, 295, 293, 291, 289, 287, 285, 283, 281, 279, 277, 275, 273, 271, 269, 267, 265, 263, 261, 259, 257, 255, 253, 251, 249, 247, 245, 243, 241, 239, 237, 235, 233, 231, 229, 227, 225, 223, 221, 219, 217, 215, 213, 211, 209, 207, 205, 203, 201, 199, 197, 195, 193, 191, 189, 187, 185, 183, 181, 179, 177, 175, 173, 171, 169, 167, 165, 163, 161, 159, 157, 155, 153, 151, 149)])
me_holefiller.materials.append(mat_white)
me_holefiller.use_remesh_preserve_volume = False
me_holefiller.use_remesh_preserve_attributes = False
me_holefiller.use_mirror_vertex_groups = False
me_holefiller.auto_texspace = False
me_holefiller.update()
me_backplate = bpy.data.meshes.new('Backplate')
me_backplate.from_pydata([(-4.714, 1.119, -1.022), (-4.807, 1.134, -1.022), (-4.902, 1.143, -1.022), (-5.0, 1.144, -1.022), (-5.099, 1.137, -1.022), (-5.197, 1.119, -1.022), (-5.292, 1.091, -1.022), (-5.382, 1.051, -1.022), (-5.465, 1.003, -1.022), (-5.54, 0.9508, -1.022), (-5.608, 0.8941, -1.022), (-5.669, 0.8328, -1.022), (-5.723, 0.7672, -1.022), (-5.769, 0.6972, -1.022), (-5.807, 0.6229, -1.022), (-5.838, 0.5443, -1.022), (-5.861, 0.4614, -1.022), (-5.877, 0.3744, -1.022), (-5.885, 0.2832, -1.022), (-5.885, 0.1878, -1.022), (-5.867, 0.01494, -1.022), (-5.83, -0.1338, -1.022), (-5.777, -0.2607, -1.022), (-5.708, -0.3681, -1.022), (-5.627, -0.4583, -1.022), (-5.536, -0.5335, -1.022), (-5.435, -0.5962, -1.022), (-5.328, -0.6486, -1.022), (-5.216, -0.6931, -1.022), (-5.101, -0.7318, -1.022), (-4.986, -0.7673, -1.022), (-4.872, -0.8017, -1.022), (-4.76, -0.8284, -1.022), (-4.657, -0.8519, -1.022), (-4.561, -0.8733, -1.022), (-4.472, -0.8915, -1.022), (-5.54, 0.9508, -0.8073), (-2.8, -1.229, -1.022), (-5.465, 1.003, -0.8073), (-2.613, 0.6953, -1.022), (-5.382, 1.051, -0.8073), (-5.292, 1.091, -0.8073), (-5.197, 1.119, -0.8073), (-5.099, 1.137, -0.8073), (4.714, 1.119, -1.022), (4.807, 1.134, -1.022), (4.902, 1.143, -1.022), (5.0, 1.144, -1.022), (5.099, 1.137, -1.022), (5.197, 1.119, -1.022), (5.292, 1.091, -1.022), (5.382, 1.051, -1.022), (5.465, 1.003, -1.022), (5.54, 0.9508, -1.022), (5.608, 0.8941, -1.022), (5.669, 0.8328, -1.022), (5.723, 0.7672, -1.022), (5.769, 0.6972, -1.022), (5.807, 0.6229, -1.022), (5.838, 0.5443, -1.022), (5.861, 0.4614, -1.022), (5.877, 0.3744, -1.022), (5.885, 0.2832, -1.022), (5.885, 0.1878, -1.022), (5.867, 0.01494, -1.022), (5.83, -0.1338, -1.022), (5.777, -0.2607, -1.022), (5.708, -0.3681, -1.022), (5.627, -0.4583, -1.022), (5.536, -0.5335, -1.022), (5.435, -0.5962, -1.022), (5.328, -0.6486, -1.022), (5.216, -0.6931, -1.022), (5.101, -0.7318, -1.022), (4.986, -0.7673, -1.022), (4.872, -0.8017, -1.022), (4.76, -0.8284, -1.022), (4.657, -0.8519, -1.022), (4.561, -0.8733, -1.022), (4.472, -0.8915, -1.022), (0.0, -1.229, -1.022), (2.8, -1.229, -1.022), (-5.0, 1.144, -0.8073), (2.613, 0.6953, -1.022), (-4.902, 1.143, -0.8073), (-4.807, 1.134, -0.8073), (-4.714, 1.119, -0.8073), (0.0, 0.6953, -1.022), (-5.608, 0.8941, -0.8073), (-5.669, 0.8328, -0.8073), (-5.723, 0.7672, -0.8073), (-5.769, 0.6972, -0.8073), (-5.807, 0.6229, -0.8073), (-5.838, 0.5443, -0.8073), (-5.861, 0.4614, -0.8073), (-5.877, 0.3744, -0.8073), (-5.885, 0.2832, -0.8073), (-5.885, 0.1878, -0.8073), (-5.867, 0.01494, -0.8073), (-5.83, -0.1338, -0.8073), (-5.777, -0.2607, -0.8073), (-5.708, -0.3681, -0.8073), (-5.627, -0.4583, -0.8073), (-5.536, -0.5335, -0.8073), (-5.435, -0.5962, -0.8073), (-5.328, -0.6486, -0.8073), (-5.216, -0.6931, -0.8073), (-5.101, -0.7318, -0.8073), (-4.986, -0.7673, -0.8073), (-4.872, -0.8017, -0.8073), (-4.76, -0.8284, -0.8073), (-4.657, -0.8519, -0.8073), (-4.561, -0.8733, -0.8073), (-4.472, -0.8915, -0.8073), (-2.8, -1.229, -0.8073), (-2.613, 0.6953, -0.8073), (4.714, 1.119, -0.8073), (4.807, 1.134, -0.8073), (4.902, 1.143, -0.8073), (5.0, 1.144, -0.8073), (5.099, 1.137, -0.8073), (5.197, 1.119, -0.8073), (5.292, 1.091, -0.8073), (5.382, 1.051, -0.8073), (5.465, 1.003, -0.8073), (5.54, 0.9508, -0.8073), (5.608, 0.8941, -0.8073), (5.669, 0.8328, -0.8073), (5.723, 0.7672, -0.8073), (5.769, 0.6972, -0.8073), (5.807, 0.6229, -0.8073), (5.838, 0.5443, -0.8073), (5.861, 0.4614, -0.8073), (5.877, 0.3744, -0.8073), (5.885, 0.2832, -0.8073), (5.885, 0.1878, -0.8073), (5.867, 0.01494, -0.8073), (5.83, -0.1338, -0.8073), (5.777, -0.2607, -0.8073), (5.708, -0.3681, -0.8073), (5.627, -0.4583, -0.8073), (5.536, -0.5335, -0.8073), (5.435, -0.5962, -0.8073), (5.328, -0.6486, -0.8073), (5.216, -0.6931, -0.8073), (5.101, -0.7318, -0.8073), (4.986, -0.7673, -0.8073), (4.872, -0.8017, -0.8073), (4.76, -0.8284, -0.8073), (4.657, -0.8519, -0.8073), (4.561, -0.8733, -0.8073), (4.472, -0.8915, -0.8073), (0.0, -1.229, -0.8073), (2.8, -1.229, -0.8073), (2.613, 0.6953, -0.8073), (0.0, 0.6953, -0.8073)], [], [(31, 32, 110, 109), (5, 6, 41, 42), (59, 60, 132, 131), (32, 33, 111, 110), (6, 7, 40, 41), (60, 61, 133, 132), (33, 34, 112, 111), (7, 8, 38, 40), (37, 80, 152, 114), (61, 62, 134, 133), (34, 35, 113, 112), (8, 9, 36, 38), (39, 87, 155, 115), (62, 63, 135, 134), (9, 10, 88, 36), (81, 80, 152, 153), (63, 64, 136, 135), (35, 37, 114, 113), (10, 11, 89, 88), (64, 65, 137, 136), (11, 12, 90, 89), (65, 66, 138, 137), (0, 39, 115, 86), (12, 13, 91, 90), (66, 67, 139, 138), (13, 14, 92, 91), (67, 68, 140, 139), (14, 15, 93, 92), (68, 69, 141, 140), (15, 16, 94, 93), (69, 70, 142, 141), (16, 17, 95, 94), (70, 71, 143, 142), (44, 45, 117, 116), (17, 18, 96, 95), (71, 72, 144, 143), (45, 46, 118, 117), (18, 19, 97, 96), (72, 73, 145, 144), (46, 47, 119, 118), (19, 20, 98, 97), (73, 74, 146, 145), (47, 48, 120, 119), (20, 21, 99, 98), (74, 75, 147, 146), (48, 49, 121, 120), (21, 22, 100, 99), (75, 76, 148, 147), (49, 50, 122, 121), (22, 23, 101, 100), (76, 77, 149, 148), (50, 51, 123, 122), (23, 24, 102, 101), (77, 78, 150, 149), (51, 52, 124, 123), (24, 25, 103, 102), (78, 79, 151, 150), (52, 53, 125, 124), (25, 26, 104, 103), (53, 54, 126, 125), (26, 27, 105, 104), (0, 1, 85, 86), (79, 81, 153, 151), (54, 55, 127, 126), (27, 28, 106, 105), (1, 2, 84, 85), (83, 87, 155, 154), (55, 56, 128, 127), (28, 29, 107, 106), (2, 3, 82, 84), (44, 83, 154, 116), (56, 57, 129, 128), (29, 30, 108, 107), (3, 4, 43, 82), (57, 58, 130, 129), (30, 31, 109, 108), (4, 5, 42, 43), (58, 59, 131, 130), (89, 90, 91, 92, 93, 94, 95, 96, 97, 98, 99, 100, 101, 102, 103, 104, 105, 106, 107, 108, 109, 110, 111, 112, 113, 114, 152, 153, 151, 150, 149, 148, 147, 146, 145, 144, 143, 142, 141, 140, 139, 138, 137, 136, 135, 134, 133, 132, 131, 130, 129, 128, 127, 126, 125, 124, 123, 122, 121, 120, 119, 118, 117, 116, 154, 155, 115, 86, 85, 84, 82, 43, 42, 41, 40, 38, 36, 88), (1, 0, 39, 87, 83, 44, 45, 46, 47, 48, 49, 50, 51, 52, 53, 54, 55, 56, 57, 58, 59, 60, 61, 62, 63, 64, 65, 66, 67, 68, 69, 70, 71, 72, 73, 74, 75, 76, 77, 78, 79, 81, 80, 37, 35, 34, 33, 32, 31, 30, 29, 28, 27, 26, 25, 24, 23, 22, 21, 20, 19, 18, 17, 16, 15, 14, 13, 12, 11, 10, 9, 8, 7, 6, 5, 4, 3, 2)])
me_backplate.materials.append(mat_white)
me_backplate.use_remesh_preserve_volume = False
me_backplate.use_remesh_preserve_attributes = False
me_backplate.use_mirror_vertex_groups = False
me_backplate.auto_texspace = False
me_backplate.update()

# ---- objects
ob_drillholeright = bpy.data.objects.new('DrillHoleRight', me_cylinder)
ob_drillholeleft = bpy.data.objects.new('DrillHoleLeft', me_cylinder)
ob_left = bpy.data.objects.new('Left', me_holefiller)
ob_right = bpy.data.objects.new('Right', me_holefiller)
ob_backplate = bpy.data.objects.new('Backplate', me_backplate)

# ---- transforms, parenting, visibility, modifiers, constraints
ob_drillholeright.location = (-4.911, 0.0, 0.0)
ob_drillholeright.rotation_euler = (0.3089, 0.0, 0.0)
ob_drillholeright.hide_viewport = True
ob_drillholeright.lineart.crease_threshold = 0.0
ob_drillholeleft.location = (4.911, 0.0, 0.0)
ob_drillholeleft.rotation_euler = (0.3092, 6.757e-17, 1.053e-17)
ob_drillholeleft.hide_viewport = True
ob_drillholeleft.lineart.crease_threshold = 0.0
ob_left.location = (-4.9, 0.0, 0.0)
ob_left.scale = (-1.0, 1.0, 1.0)
ob_left.hide_viewport = True
ob_left.lineart.crease_threshold = 0.0
ob_right.location = (4.9, 0.0, 0.0)
ob_right.scale = (1.0, 1.0, 1.0)
ob_right.hide_viewport = True
ob_right.lineart.crease_threshold = 0.0
ob_backplate.location = (0.0, 0.0, 0.0)
ob_backplate.lineart.crease_threshold = 0.0
_m = ob_backplate.modifiers.new('Boolean', 'BOOLEAN')
_m.object = ob_left
_m.operation = 'UNION'
_m.solver = 'FAST'
_m = ob_backplate.modifiers.new('Boolean.001', 'BOOLEAN')
_m.object = ob_right
_m.operation = 'UNION'
_m.solver = 'FAST'
_m = ob_backplate.modifiers.new('Boolean.002', 'BOOLEAN')
_m.object = ob_drillholeleft
_m.solver = 'FAST'
_m = ob_backplate.modifiers.new('Boolean.003', 'BOOLEAN')
_m.object = ob_drillholeright
_m.solver = 'FAST'

# ---- collection membership
col_collection_1.objects.link(ob_drillholeright)
col_collection_1.objects.link(ob_drillholeleft)
col_collection_1.objects.link(ob_left)
col_collection_1.objects.link(ob_right)
col_collection_1.objects.link(ob_backplate)

# ---- scene / render settings (as saved in the file)
scene.frame_start = 1; scene.frame_end = 250; scene.frame_set(1)
scene.render.engine = 'BLENDER_EEVEE_NEXT'
scene.render.resolution_percentage = 50
scene.render.dither_intensity = 0.0
scene.cycles.use_denoising = False
scene.cycles.samples = 128
scene.cycles.sampling_pattern = 'TABULATED_SOBOL'
scene.cycles.use_adaptive_sampling = False
scene.cycles.use_light_tree = False
scene.cycles.blur_glossy = 0.0
scene.cycles.sample_clamp_indirect = 0.0
scene.view_settings.view_transform = 'Standard'
bpy.context.view_layer.update()

# ---- added for rendering (the .blend has no active camera and no usable light): camera, sun
cam_auto = bpy.data.cameras.new('AutoCamera')
cam_auto.lens = 50.0
cam_auto.sensor_width = 36.0
cam_auto.clip_end = 1000.0
ob_auto_camera = bpy.data.objects.new('AutoCamera', cam_auto)
scene.collection.objects.link(ob_auto_camera)
ob_auto_camera.location = (11.346, -13.6574, 9.07677)
ob_auto_camera.rotation_euler = (1.09748, -7.21219e-08, 0.694738)
scene.camera = ob_auto_camera
light_auto_sun = bpy.data.lights.new('AutoSun', 'SUN')
light_auto_sun.energy = 3.0
light_auto_sun.angle = 0.0523599
ob_auto_sun = bpy.data.objects.new('AutoSun', light_auto_sun)
scene.collection.objects.link(ob_auto_sun)
ob_auto_sun.rotation_euler = (0.872665, 0.174533, 0.523599)
bpy.context.view_layer.update()
